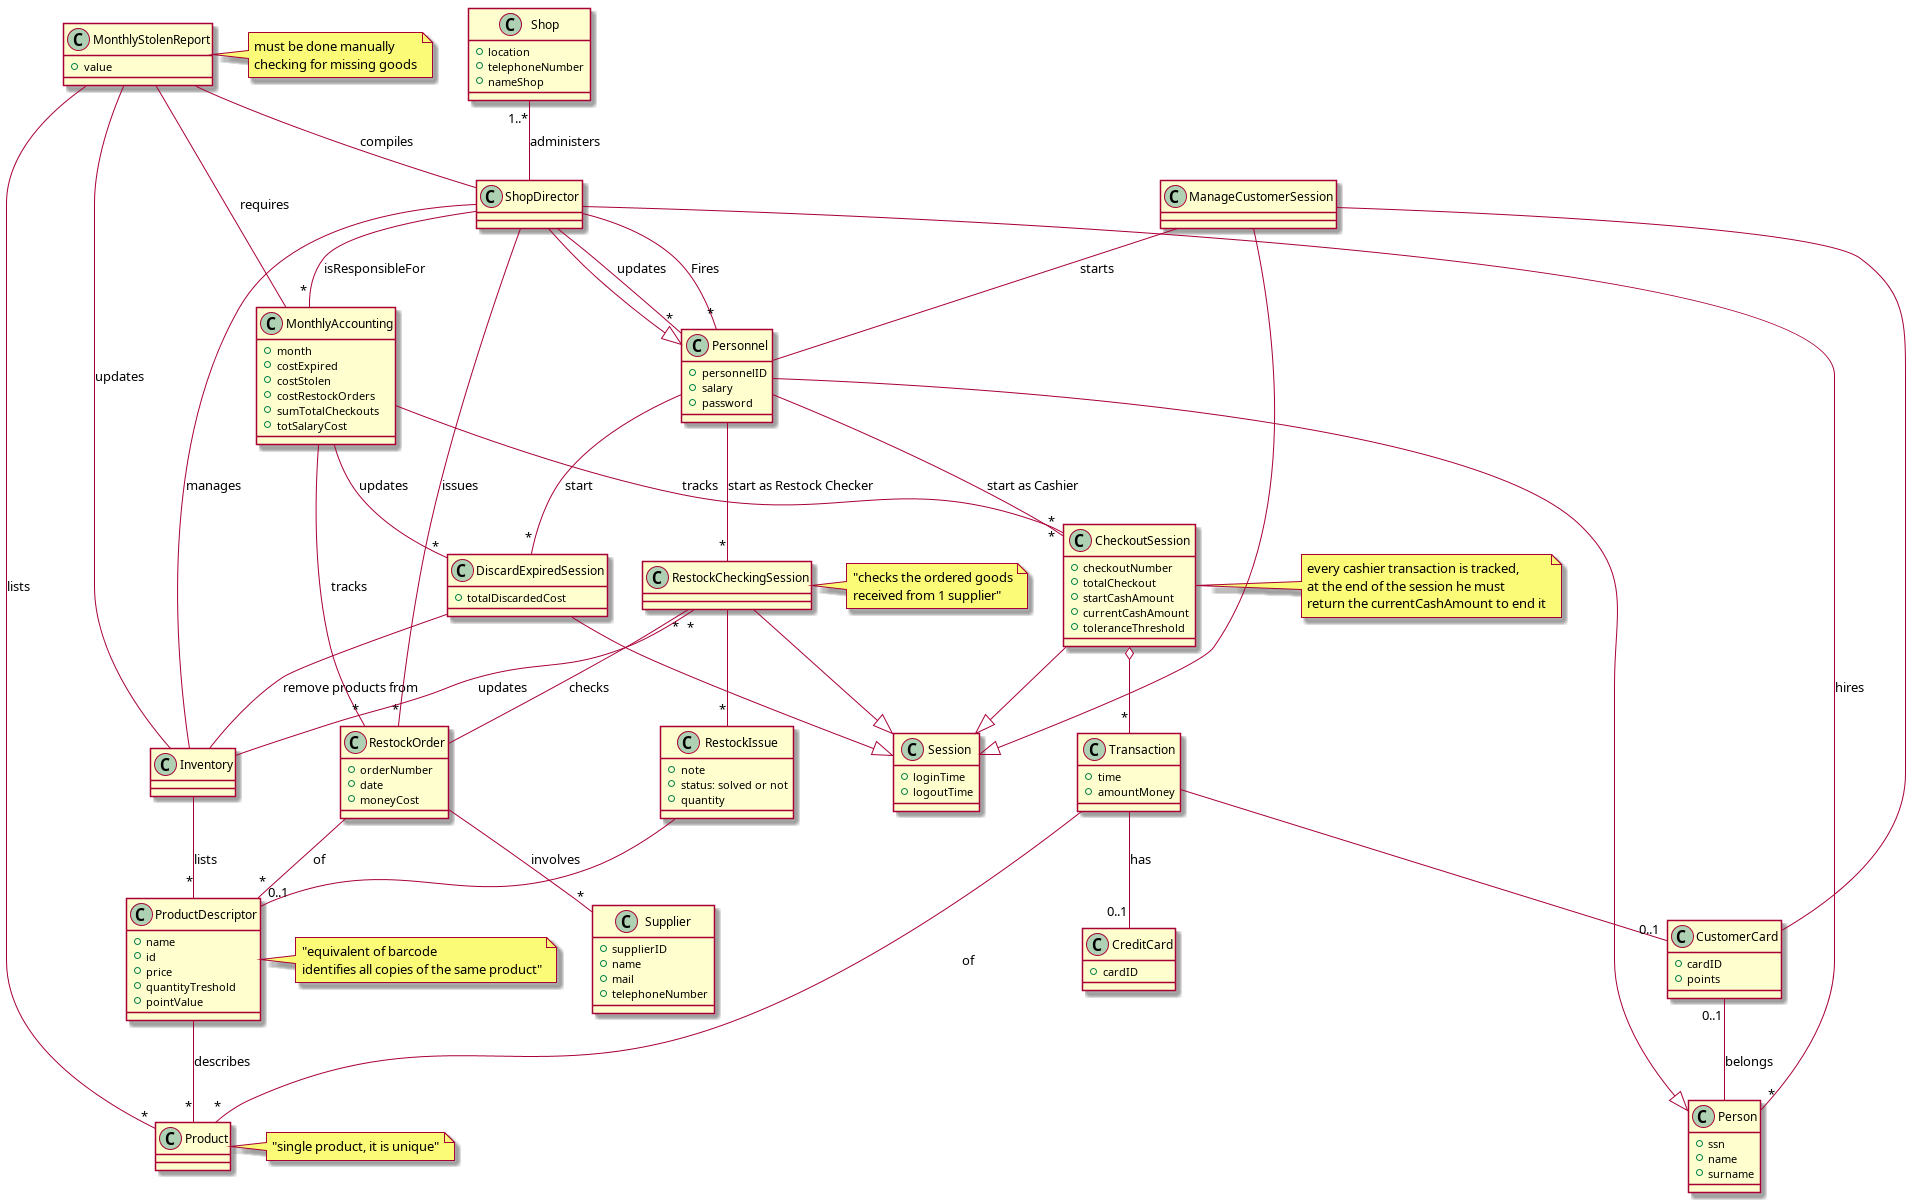

The diagram above was rendered by PlantUML. Its source (embedded in the PNG):
@startuml
class Shop{
        +location
        +telephoneNumber
        +nameShop
}
class RestockOrder{
        +orderNumber
        +date
        +moneyCost
}
class Supplier{
        +supplierID
        +name
        +mail
        +telephoneNumber
}
class Transaction{
        +time
        +amountMoney
}

class CreditCard{
        +cardID
}

class Product{
}

note right: "single product, it is unique"
class Inventory{
        
}
class CustomerCard{
        +cardID
        +points
}
class ProductDescriptor{
       +name
       +id
       +price
       +quantityTreshold
       +pointValue
}
note right: "equivalent of barcode\nidentifies all copies of the same product"

class Person{
        +ssn
        +name
        +surname
}
class Personnel{
        +personnelID
        +salary
        +password
}

class Session{
        +loginTime
        +logoutTime
}

class CheckoutSession{
        +checkoutNumber
        +totalCheckout
        +startCashAmount
        +currentCashAmount
        +toleranceThreshold
}
note right : every cashier transaction is tracked,\nat the end of the session he must\nreturn the currentCashAmount to end it
class MonthlyAccounting{
        +month
        +costExpired
        +costStolen
        +costRestockOrders
        +sumTotalCheckouts
        +totSalaryCost
}
class DiscardExpiredSession{
        +totalDiscardedCost
}

class ManageCustomerSession{
}

class MonthlyStolenReport{
        +value
}
note right : must be done manually\nchecking for missing goods
class RestockCheckingSession{
}
note right: "checks the ordered goods\nreceived from 1 supplier"
class RestockIssue{
        +note
        +status: solved or not 
        +quantity
}
RestockCheckingSession "*" -- RestockOrder : checks
RestockCheckingSession --|> Session
RestockCheckingSession -- "*" RestockIssue
RestockIssue -- "0..1" ProductDescriptor


CheckoutSession --|> Session
CheckoutSession o-- "*" Transaction

ManageCustomerSession --|> Session
ManageCustomerSession -- CustomerCard
ManageCustomerSession -- Personnel: starts

Shop "1..*" -- ShopDirector :administers
ShopDirector -- "*" RestockOrder :issues
Inventory -- "*" ProductDescriptor :lists
ProductDescriptor -- "*" Product :describes
RestockCheckingSession "*" -- Inventory :updates
RestockOrder -- "*" ProductDescriptor : of
RestockOrder -- "*" Supplier :involves
Transaction -- "*" Product :of
Transaction -- "0..1" CustomerCard
Transaction -- "0..1" CreditCard: has
CustomerCard "0..1" -- Person :belongs
Personnel --|> Person
Personnel -- "*" CheckoutSession : start as Cashier
Personnel -- "*" RestockCheckingSession : start as Restock Checker
ShopDirector --|> Personnel
ShopDirector -- "*" Personnel : updates
ShopDirector -- "*" Personnel : Fires
ShopDirector -- "*" Person :hires
ShopDirector -- Inventory: manages
DiscardExpiredSession -- Inventory: remove products from
DiscardExpiredSession --|> Session
Personnel -- "*" DiscardExpiredSession : start
ShopDirector -- "*" MonthlyAccounting : isResponsibleFor
MonthlyAccounting -- "*" CheckoutSession :tracks
MonthlyAccounting -- "*" DiscardExpiredSession: updates
MonthlyAccounting -- "*" RestockOrder :tracks
MonthlyStolenReport -- MonthlyAccounting :requires
MonthlyStolenReport -- "*" Product :lists
MonthlyStolenReport -- Inventory :updates
MonthlyStolenReport -- ShopDirector: compiles

@enduml